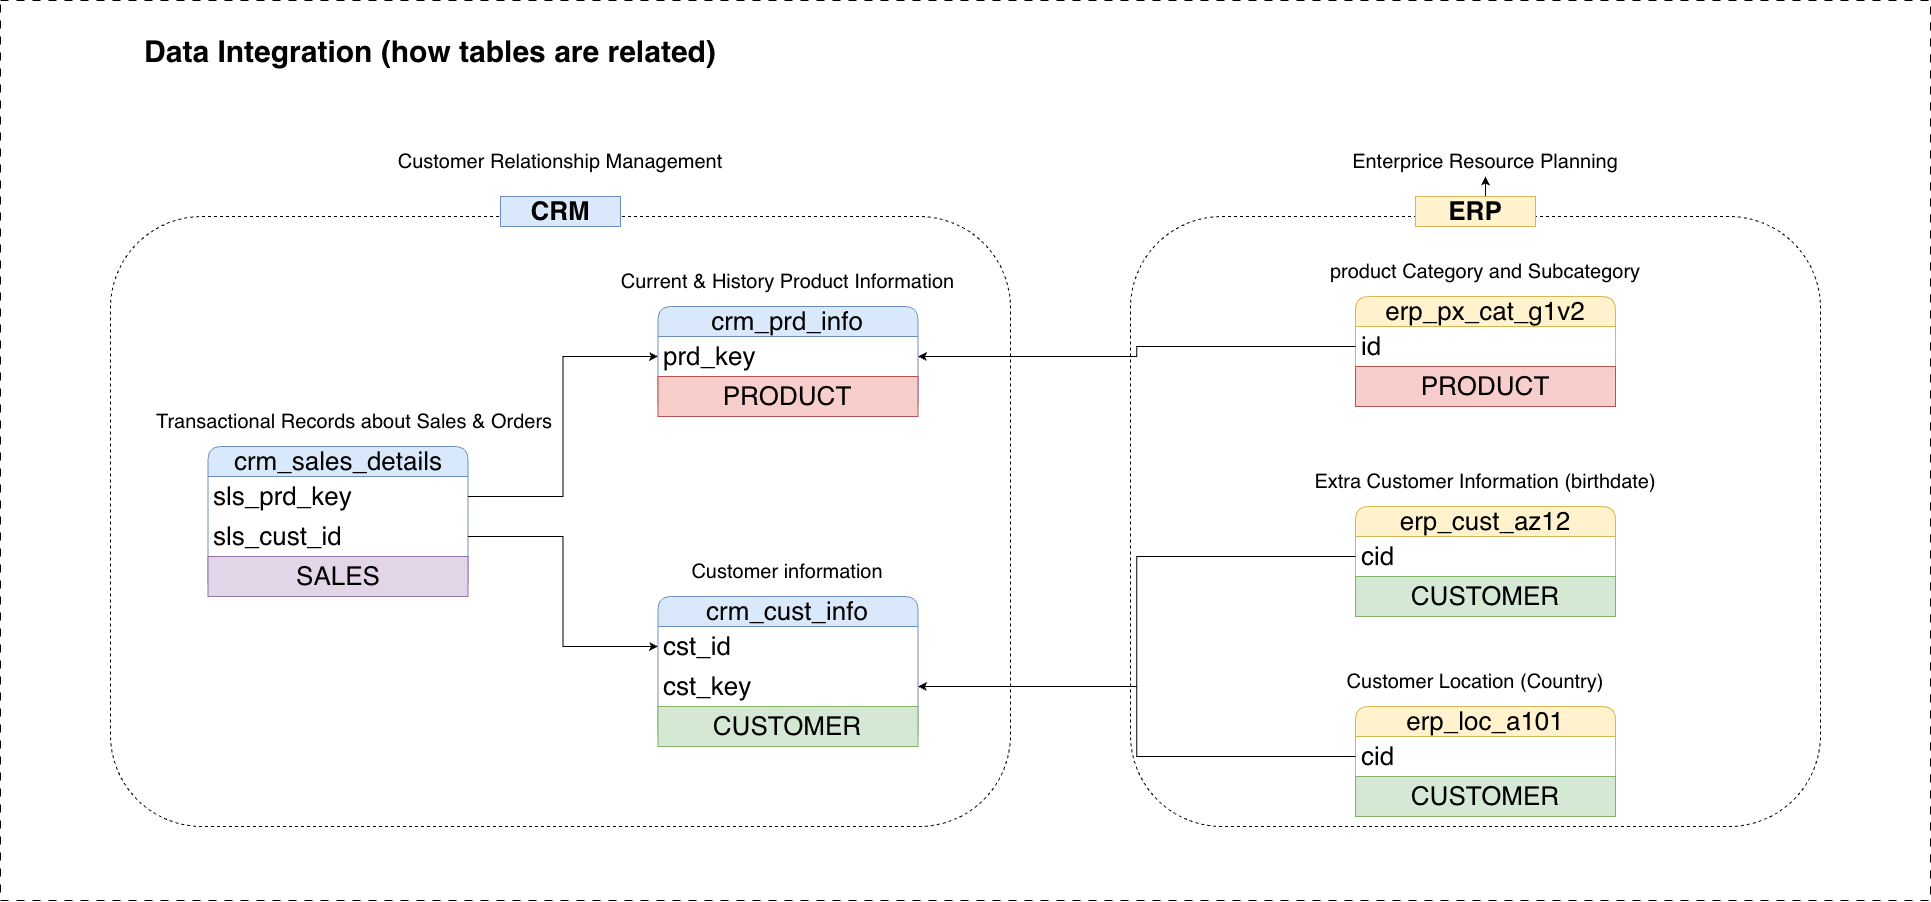

The diagram above was exported from draw.io. Its source (the exported page's mxGraphModel, read from the mxfile embedded in the PNG):
<mxGraphModel dx="3204" dy="1577" grid="1" gridSize="10" guides="1" tooltips="1" connect="1" arrows="1" fold="1" page="1" pageScale="1" pageWidth="827" pageHeight="1169" math="0" shadow="0">
  <root>
    <mxCell id="0" />
    <mxCell id="1" parent="0" />
    <mxCell id="1Dwl6yD0U7Sa5TgaHjgn-1" value="crm_cust_info" style="swimlane;fontStyle=0;childLayout=stackLayout;horizontal=1;startSize=30;horizontalStack=0;resizeParent=1;resizeParentMax=0;resizeLast=0;collapsible=1;marginBottom=0;whiteSpace=wrap;html=1;rounded=1;fillColor=#dae8fc;strokeColor=#6c8ebf;fontSize=26;" vertex="1" parent="1">
      <mxGeometry x="127.5" y="730" width="260" height="150" as="geometry" />
    </mxCell>
    <mxCell id="1Dwl6yD0U7Sa5TgaHjgn-2" value="cst_id" style="text;strokeColor=none;fillColor=none;align=left;verticalAlign=middle;spacingLeft=4;spacingRight=4;overflow=hidden;points=[[0,0.5],[1,0.5]];portConstraint=eastwest;rotatable=0;whiteSpace=wrap;html=1;fontSize=26;fontStyle=0" vertex="1" parent="1Dwl6yD0U7Sa5TgaHjgn-1">
      <mxGeometry y="30" width="260" height="40" as="geometry" />
    </mxCell>
    <mxCell id="1Dwl6yD0U7Sa5TgaHjgn-23" value="cst_key" style="text;strokeColor=none;fillColor=none;align=left;verticalAlign=middle;spacingLeft=4;spacingRight=4;overflow=hidden;points=[[0,0.5],[1,0.5]];portConstraint=eastwest;rotatable=0;whiteSpace=wrap;html=1;fontSize=26;fontStyle=0" vertex="1" parent="1Dwl6yD0U7Sa5TgaHjgn-1">
      <mxGeometry y="70" width="260" height="40" as="geometry" />
    </mxCell>
    <mxCell id="1Dwl6yD0U7Sa5TgaHjgn-49" value="&lt;span style=&quot;font-size: 26px;&quot;&gt;CUSTOMER&lt;/span&gt;" style="text;html=1;strokeColor=#82b366;fillColor=#d5e8d4;align=center;verticalAlign=middle;whiteSpace=wrap;overflow=hidden;" vertex="1" parent="1Dwl6yD0U7Sa5TgaHjgn-1">
      <mxGeometry y="110" width="260" height="40" as="geometry" />
    </mxCell>
    <mxCell id="1Dwl6yD0U7Sa5TgaHjgn-5" value="&lt;font style=&quot;font-size: 20px;&quot;&gt;Customer information&lt;/font&gt;" style="text;html=1;whiteSpace=wrap;strokeColor=none;fillColor=none;align=center;verticalAlign=middle;rounded=0;" vertex="1" parent="1">
      <mxGeometry x="152.5" y="690" width="210" height="30" as="geometry" />
    </mxCell>
    <mxCell id="1Dwl6yD0U7Sa5TgaHjgn-6" value="crm_prd_info" style="swimlane;fontStyle=0;childLayout=stackLayout;horizontal=1;startSize=30;horizontalStack=0;resizeParent=1;resizeParentMax=0;resizeLast=0;collapsible=1;marginBottom=0;whiteSpace=wrap;html=1;rounded=1;fillColor=#dae8fc;strokeColor=#6c8ebf;fontSize=26;" vertex="1" parent="1">
      <mxGeometry x="127.5" y="440" width="260" height="110" as="geometry" />
    </mxCell>
    <mxCell id="1Dwl6yD0U7Sa5TgaHjgn-7" value="prd_key" style="text;strokeColor=none;fillColor=none;align=left;verticalAlign=middle;spacingLeft=4;spacingRight=4;overflow=hidden;points=[[0,0.5],[1,0.5]];portConstraint=eastwest;rotatable=0;whiteSpace=wrap;html=1;fontSize=26;fontStyle=0" vertex="1" parent="1Dwl6yD0U7Sa5TgaHjgn-6">
      <mxGeometry y="30" width="260" height="40" as="geometry" />
    </mxCell>
    <mxCell id="1Dwl6yD0U7Sa5TgaHjgn-47" value="&lt;span style=&quot;font-size: 26px;&quot;&gt;PRODUCT&lt;/span&gt;" style="text;html=1;strokeColor=#b85450;fillColor=#f8cecc;align=center;verticalAlign=middle;whiteSpace=wrap;overflow=hidden;" vertex="1" parent="1Dwl6yD0U7Sa5TgaHjgn-6">
      <mxGeometry y="70" width="260" height="40" as="geometry" />
    </mxCell>
    <mxCell id="1Dwl6yD0U7Sa5TgaHjgn-10" value="&lt;span style=&quot;font-size: 20px;&quot;&gt;Current &amp;amp; History Product Information&lt;/span&gt;" style="text;html=1;whiteSpace=wrap;strokeColor=none;fillColor=none;align=center;verticalAlign=middle;rounded=0;" vertex="1" parent="1">
      <mxGeometry x="60" y="400" width="395" height="30" as="geometry" />
    </mxCell>
    <mxCell id="1Dwl6yD0U7Sa5TgaHjgn-13" value="crm_sales_details" style="swimlane;fontStyle=0;childLayout=stackLayout;horizontal=1;startSize=30;horizontalStack=0;resizeParent=1;resizeParentMax=0;resizeLast=0;collapsible=1;marginBottom=0;whiteSpace=wrap;html=1;rounded=1;fillColor=#dae8fc;strokeColor=#6c8ebf;fontSize=26;" vertex="1" parent="1">
      <mxGeometry x="-322.5" y="580" width="260" height="150" as="geometry" />
    </mxCell>
    <mxCell id="1Dwl6yD0U7Sa5TgaHjgn-14" value="sls_prd_key" style="text;strokeColor=none;fillColor=none;align=left;verticalAlign=middle;spacingLeft=4;spacingRight=4;overflow=hidden;points=[[0,0.5],[1,0.5]];portConstraint=eastwest;rotatable=0;whiteSpace=wrap;html=1;fontSize=26;fontStyle=0" vertex="1" parent="1Dwl6yD0U7Sa5TgaHjgn-13">
      <mxGeometry y="30" width="260" height="40" as="geometry" />
    </mxCell>
    <mxCell id="1Dwl6yD0U7Sa5TgaHjgn-16" value="sls_cust_id" style="text;strokeColor=none;fillColor=none;align=left;verticalAlign=middle;spacingLeft=4;spacingRight=4;overflow=hidden;points=[[0,0.5],[1,0.5]];portConstraint=eastwest;rotatable=0;whiteSpace=wrap;html=1;fontSize=26;fontStyle=0" vertex="1" parent="1Dwl6yD0U7Sa5TgaHjgn-13">
      <mxGeometry y="70" width="260" height="40" as="geometry" />
    </mxCell>
    <mxCell id="1Dwl6yD0U7Sa5TgaHjgn-52" value="&lt;span style=&quot;font-size: 26px;&quot;&gt;SALES&lt;/span&gt;" style="text;html=1;strokeColor=#9673a6;fillColor=#e1d5e7;align=center;verticalAlign=middle;whiteSpace=wrap;overflow=hidden;" vertex="1" parent="1Dwl6yD0U7Sa5TgaHjgn-13">
      <mxGeometry y="110" width="260" height="40" as="geometry" />
    </mxCell>
    <mxCell id="1Dwl6yD0U7Sa5TgaHjgn-15" value="&lt;span style=&quot;font-size: 20px;&quot;&gt;Transactional Records about Sales &amp;amp; Orders&lt;/span&gt;" style="text;html=1;whiteSpace=wrap;strokeColor=none;fillColor=none;align=center;verticalAlign=middle;rounded=0;" vertex="1" parent="1">
      <mxGeometry x="-390" y="540" width="427.5" height="30" as="geometry" />
    </mxCell>
    <mxCell id="1Dwl6yD0U7Sa5TgaHjgn-17" style="edgeStyle=orthogonalEdgeStyle;rounded=0;orthogonalLoop=1;jettySize=auto;html=1;entryX=0;entryY=0.5;entryDx=0;entryDy=0;" edge="1" parent="1" source="1Dwl6yD0U7Sa5TgaHjgn-14" target="1Dwl6yD0U7Sa5TgaHjgn-7">
      <mxGeometry relative="1" as="geometry" />
    </mxCell>
    <mxCell id="1Dwl6yD0U7Sa5TgaHjgn-18" style="edgeStyle=orthogonalEdgeStyle;rounded=0;orthogonalLoop=1;jettySize=auto;html=1;entryX=0;entryY=0.5;entryDx=0;entryDy=0;" edge="1" parent="1" source="1Dwl6yD0U7Sa5TgaHjgn-16" target="1Dwl6yD0U7Sa5TgaHjgn-2">
      <mxGeometry relative="1" as="geometry" />
    </mxCell>
    <mxCell id="1Dwl6yD0U7Sa5TgaHjgn-19" value="erp_cust_az12" style="swimlane;fontStyle=0;childLayout=stackLayout;horizontal=1;startSize=30;horizontalStack=0;resizeParent=1;resizeParentMax=0;resizeLast=0;collapsible=1;marginBottom=0;whiteSpace=wrap;html=1;rounded=1;fillColor=#fff2cc;strokeColor=#d6b656;fontSize=26;" vertex="1" parent="1">
      <mxGeometry x="825" y="640" width="260" height="110" as="geometry" />
    </mxCell>
    <mxCell id="1Dwl6yD0U7Sa5TgaHjgn-20" value="cid" style="text;strokeColor=#d6b656;fillColor=none;align=left;verticalAlign=middle;spacingLeft=4;spacingRight=4;overflow=hidden;points=[[0,0.5],[1,0.5]];portConstraint=eastwest;rotatable=0;whiteSpace=wrap;html=1;fontSize=26;fontStyle=0" vertex="1" parent="1Dwl6yD0U7Sa5TgaHjgn-19">
      <mxGeometry y="30" width="260" height="40" as="geometry" />
    </mxCell>
    <mxCell id="1Dwl6yD0U7Sa5TgaHjgn-50" value="&lt;span style=&quot;font-size: 26px;&quot;&gt;CUSTOMER&lt;/span&gt;" style="text;html=1;strokeColor=#82b366;fillColor=#d5e8d4;align=center;verticalAlign=middle;whiteSpace=wrap;overflow=hidden;" vertex="1" parent="1Dwl6yD0U7Sa5TgaHjgn-19">
      <mxGeometry y="70" width="260" height="40" as="geometry" />
    </mxCell>
    <mxCell id="1Dwl6yD0U7Sa5TgaHjgn-21" value="&lt;span style=&quot;font-size: 20px;&quot;&gt;Extra Customer Information (birthdate)&lt;/span&gt;" style="text;html=1;whiteSpace=wrap;strokeColor=none;fillColor=none;align=center;verticalAlign=middle;rounded=0;" vertex="1" parent="1">
      <mxGeometry x="780" y="600" width="350" height="30" as="geometry" />
    </mxCell>
    <mxCell id="1Dwl6yD0U7Sa5TgaHjgn-25" value="erp_loc_a101" style="swimlane;fontStyle=0;childLayout=stackLayout;horizontal=1;startSize=30;horizontalStack=0;resizeParent=1;resizeParentMax=0;resizeLast=0;collapsible=1;marginBottom=0;whiteSpace=wrap;html=1;rounded=1;fillColor=#fff2cc;strokeColor=#d6b656;fontSize=26;" vertex="1" parent="1">
      <mxGeometry x="825" y="840" width="260" height="110" as="geometry" />
    </mxCell>
    <mxCell id="1Dwl6yD0U7Sa5TgaHjgn-26" value="cid" style="text;strokeColor=#d6b656;fillColor=none;align=left;verticalAlign=middle;spacingLeft=4;spacingRight=4;overflow=hidden;points=[[0,0.5],[1,0.5]];portConstraint=eastwest;rotatable=0;whiteSpace=wrap;html=1;fontSize=26;fontStyle=0" vertex="1" parent="1Dwl6yD0U7Sa5TgaHjgn-25">
      <mxGeometry y="30" width="260" height="40" as="geometry" />
    </mxCell>
    <mxCell id="1Dwl6yD0U7Sa5TgaHjgn-51" value="&lt;span style=&quot;font-size: 26px;&quot;&gt;CUSTOMER&lt;/span&gt;" style="text;html=1;strokeColor=#82b366;fillColor=#d5e8d4;align=center;verticalAlign=middle;whiteSpace=wrap;overflow=hidden;" vertex="1" parent="1Dwl6yD0U7Sa5TgaHjgn-25">
      <mxGeometry y="70" width="260" height="40" as="geometry" />
    </mxCell>
    <mxCell id="1Dwl6yD0U7Sa5TgaHjgn-27" value="&lt;span style=&quot;font-size: 20px;&quot;&gt;Customer Location (Country)&lt;/span&gt;" style="text;html=1;whiteSpace=wrap;strokeColor=none;fillColor=none;align=center;verticalAlign=middle;rounded=0;" vertex="1" parent="1">
      <mxGeometry x="805" y="800" width="280" height="30" as="geometry" />
    </mxCell>
    <mxCell id="1Dwl6yD0U7Sa5TgaHjgn-30" value="erp_px_cat_g1v2" style="swimlane;fontStyle=0;childLayout=stackLayout;horizontal=1;startSize=30;horizontalStack=0;resizeParent=1;resizeParentMax=0;resizeLast=0;collapsible=1;marginBottom=0;whiteSpace=wrap;html=1;rounded=1;fillColor=#fff2cc;strokeColor=#d6b656;fontSize=26;" vertex="1" parent="1">
      <mxGeometry x="825" y="430" width="260" height="110" as="geometry" />
    </mxCell>
    <mxCell id="1Dwl6yD0U7Sa5TgaHjgn-31" value="id" style="text;strokeColor=#d6b656;fillColor=none;align=left;verticalAlign=middle;spacingLeft=4;spacingRight=4;overflow=hidden;points=[[0,0.5],[1,0.5]];portConstraint=eastwest;rotatable=0;whiteSpace=wrap;html=1;fontSize=26;fontStyle=0" vertex="1" parent="1Dwl6yD0U7Sa5TgaHjgn-30">
      <mxGeometry y="30" width="260" height="40" as="geometry" />
    </mxCell>
    <mxCell id="1Dwl6yD0U7Sa5TgaHjgn-48" value="&lt;span style=&quot;font-size: 26px;&quot;&gt;PRODUCT&lt;/span&gt;" style="text;html=1;strokeColor=#b85450;fillColor=#f8cecc;align=center;verticalAlign=middle;whiteSpace=wrap;overflow=hidden;" vertex="1" parent="1Dwl6yD0U7Sa5TgaHjgn-30">
      <mxGeometry y="70" width="260" height="40" as="geometry" />
    </mxCell>
    <mxCell id="1Dwl6yD0U7Sa5TgaHjgn-32" value="&lt;span style=&quot;font-size: 20px;&quot;&gt;product Category and Subcategory&lt;/span&gt;" style="text;html=1;whiteSpace=wrap;strokeColor=none;fillColor=none;align=center;verticalAlign=middle;rounded=0;" vertex="1" parent="1">
      <mxGeometry x="780" y="390" width="350" height="30" as="geometry" />
    </mxCell>
    <mxCell id="1Dwl6yD0U7Sa5TgaHjgn-35" value="" style="rounded=1;whiteSpace=wrap;html=1;fillColor=none;dashed=1;strokeColor=default;" vertex="1" parent="1">
      <mxGeometry x="-420" y="350" width="900" height="610" as="geometry" />
    </mxCell>
    <mxCell id="1Dwl6yD0U7Sa5TgaHjgn-56" value="" style="edgeStyle=orthogonalEdgeStyle;rounded=0;orthogonalLoop=1;jettySize=auto;html=1;" edge="1" parent="1" source="1Dwl6yD0U7Sa5TgaHjgn-38" target="1Dwl6yD0U7Sa5TgaHjgn-54">
      <mxGeometry relative="1" as="geometry" />
    </mxCell>
    <mxCell id="1Dwl6yD0U7Sa5TgaHjgn-38" value="" style="rounded=1;whiteSpace=wrap;html=1;fillColor=none;dashed=1;" vertex="1" parent="1">
      <mxGeometry x="600" y="350" width="690" height="610" as="geometry" />
    </mxCell>
    <mxCell id="1Dwl6yD0U7Sa5TgaHjgn-41" style="edgeStyle=orthogonalEdgeStyle;rounded=0;orthogonalLoop=1;jettySize=auto;html=1;entryX=1;entryY=0.5;entryDx=0;entryDy=0;" edge="1" parent="1" source="1Dwl6yD0U7Sa5TgaHjgn-31" target="1Dwl6yD0U7Sa5TgaHjgn-7">
      <mxGeometry relative="1" as="geometry" />
    </mxCell>
    <mxCell id="1Dwl6yD0U7Sa5TgaHjgn-42" style="edgeStyle=orthogonalEdgeStyle;rounded=0;orthogonalLoop=1;jettySize=auto;html=1;entryX=1;entryY=0.5;entryDx=0;entryDy=0;" edge="1" parent="1" source="1Dwl6yD0U7Sa5TgaHjgn-20" target="1Dwl6yD0U7Sa5TgaHjgn-23">
      <mxGeometry relative="1" as="geometry" />
    </mxCell>
    <mxCell id="1Dwl6yD0U7Sa5TgaHjgn-43" style="edgeStyle=orthogonalEdgeStyle;rounded=0;orthogonalLoop=1;jettySize=auto;html=1;entryX=1;entryY=0.5;entryDx=0;entryDy=0;" edge="1" parent="1" source="1Dwl6yD0U7Sa5TgaHjgn-26" target="1Dwl6yD0U7Sa5TgaHjgn-23">
      <mxGeometry relative="1" as="geometry" />
    </mxCell>
    <mxCell id="1Dwl6yD0U7Sa5TgaHjgn-44" value="CRM" style="text;html=1;whiteSpace=wrap;strokeColor=#6c8ebf;fillColor=#dae8fc;align=center;verticalAlign=middle;rounded=0;fontSize=26;fontStyle=1" vertex="1" parent="1">
      <mxGeometry x="-30" y="330" width="120" height="30" as="geometry" />
    </mxCell>
    <mxCell id="1Dwl6yD0U7Sa5TgaHjgn-45" value="ERP" style="text;html=1;whiteSpace=wrap;strokeColor=#d6b656;fillColor=#fff2cc;align=center;verticalAlign=middle;rounded=0;fontSize=26;fontStyle=1" vertex="1" parent="1">
      <mxGeometry x="885" y="330" width="120" height="30" as="geometry" />
    </mxCell>
    <mxCell id="1Dwl6yD0U7Sa5TgaHjgn-53" value="&lt;font style=&quot;font-size: 20px;&quot;&gt;Customer Relationship Management&lt;/font&gt;" style="text;html=1;whiteSpace=wrap;strokeColor=none;fillColor=none;align=center;verticalAlign=middle;rounded=0;fontSize=16;" vertex="1" parent="1">
      <mxGeometry x="-135" y="280" width="330" height="30" as="geometry" />
    </mxCell>
    <mxCell id="1Dwl6yD0U7Sa5TgaHjgn-54" value="&lt;font style=&quot;font-size: 20px;&quot;&gt;Enterprice Resource Planning&lt;/font&gt;" style="text;html=1;whiteSpace=wrap;strokeColor=none;fillColor=none;align=center;verticalAlign=middle;rounded=0;fontSize=16;" vertex="1" parent="1">
      <mxGeometry x="815" y="280" width="280" height="30" as="geometry" />
    </mxCell>
    <mxCell id="1Dwl6yD0U7Sa5TgaHjgn-55" value="&lt;font style=&quot;font-size: 30px;&quot;&gt;&lt;b&gt;Data Integration (how tables are related)&lt;/b&gt;&lt;/font&gt;" style="text;html=1;whiteSpace=wrap;strokeColor=none;fillColor=none;align=center;verticalAlign=middle;rounded=0;" vertex="1" parent="1">
      <mxGeometry x="-390" y="170" width="580" height="30" as="geometry" />
    </mxCell>
    <mxCell id="1Dwl6yD0U7Sa5TgaHjgn-57" value="" style="rounded=0;whiteSpace=wrap;html=1;fontColor=none;noLabel=1;fillColor=none;dashed=1;dashPattern=8 8;" vertex="1" parent="1">
      <mxGeometry x="-530" y="134" width="1930" height="900" as="geometry" />
    </mxCell>
  </root>
</mxGraphModel>